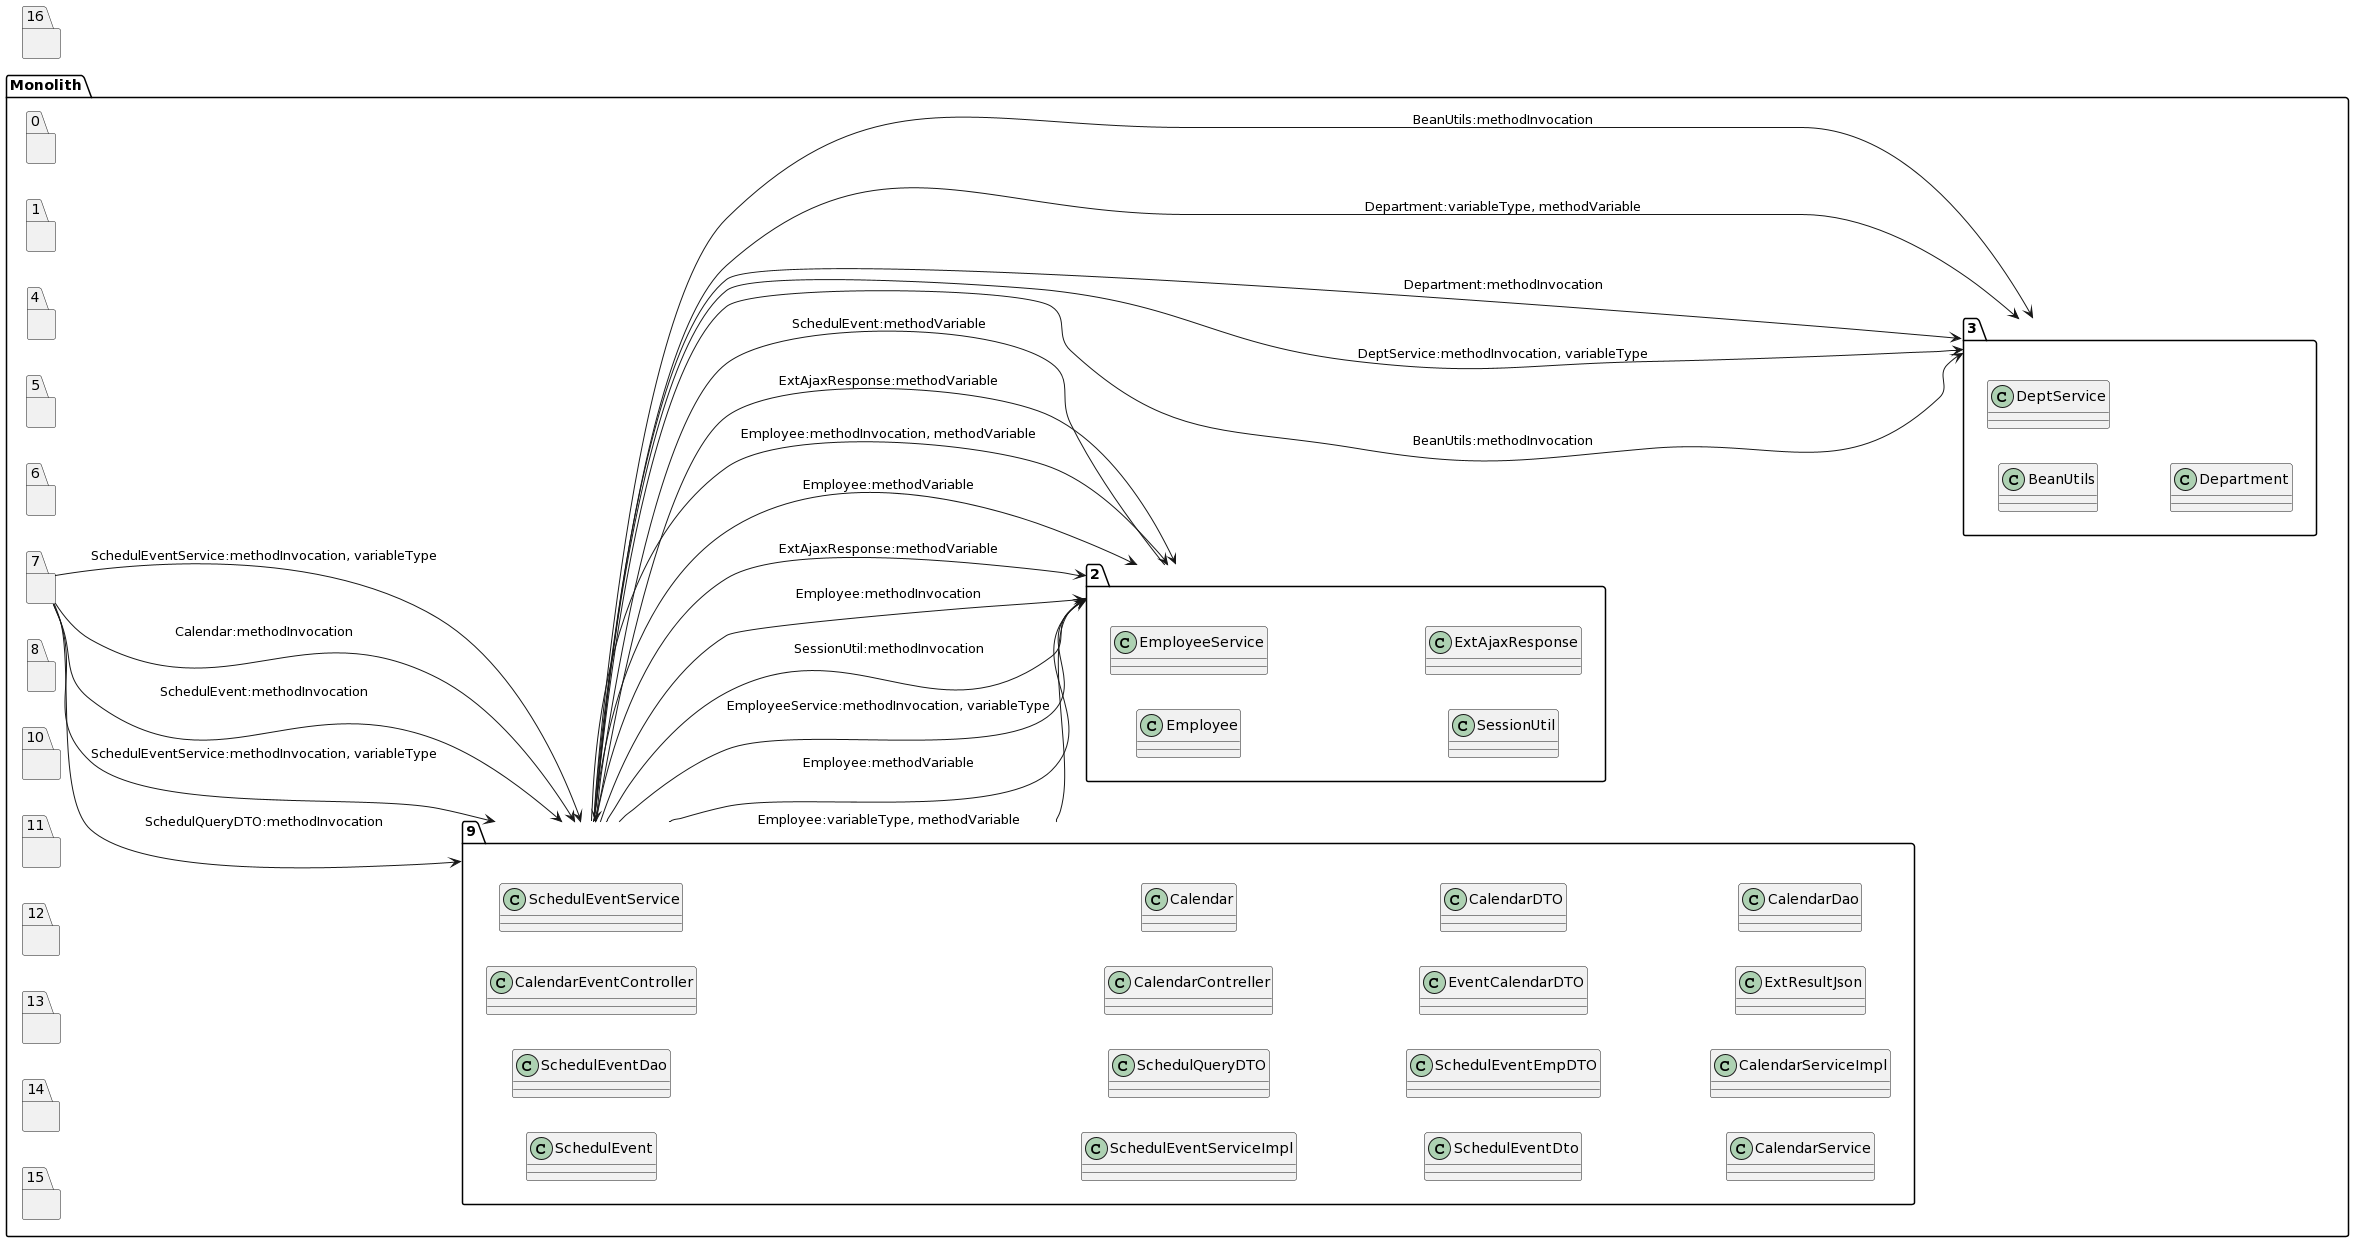

The diagram above was rendered by PlantUML. Its source (embedded in the PNG):
@startuml
left to right direction
package "Monolith" {
package "9"{
class SchedulEvent
class SchedulEventDao
class CalendarEventController
class SchedulEventService
class SchedulEventServiceImpl
class SchedulQueryDTO
class CalendarContreller
class Calendar
class SchedulEventDto
class SchedulEventEmpDTO
class EventCalendarDTO
class CalendarDTO
class CalendarService
class CalendarServiceImpl
class ExtResultJson
class CalendarDao
}
package "0"{
}
package "1"{
}
package "2"{
class Employee
class Employee
class EmployeeService
class SessionUtil
class Employee
class ExtAjaxResponse
class Employee
class Employee
class ExtAjaxResponse
}
package "3"{
class BeanUtils
class DeptService
class Department
class Department
class BeanUtils
}
package "4"{
}
package "5"{
}
package "6"{
}
package "7"{
}
package "8"{
}
package "10"{
}
package "11"{
}
package "12"{
}
package "13"{
}
package "14"{
}
package "15"{
}
}
package "16"{
}
"9"-->"2":Employee:variableType, methodVariable
"9"-->"2":Employee:methodVariable
"9"-->"2":EmployeeService:methodInvocation, variableType
"9"-->"2":SessionUtil:methodInvocation
"9"-->"2":Employee:methodInvocation
"9"-->"2":ExtAjaxResponse:methodVariable
"9"-->"2":Employee:methodVariable
"9"-->"2":Employee:methodInvocation, methodVariable
"9"-->"2":ExtAjaxResponse:methodVariable
"9"-->"3":BeanUtils:methodInvocation
"9"-->"3":DeptService:methodInvocation, variableType
"9"-->"3":Department:methodInvocation
"9"-->"3":Department:variableType, methodVariable
"9"-->"3":BeanUtils:methodInvocation
"2"-->"9":SchedulEvent:methodVariable
"7"-->"9":SchedulQueryDTO:methodInvocation
"7"-->"9":SchedulEventService:methodInvocation, variableType
"7"-->"9":SchedulEvent:methodInvocation
"7"-->"9":Calendar:methodInvocation
"7"-->"9":SchedulEventService:methodInvocation, variableType
@enduml